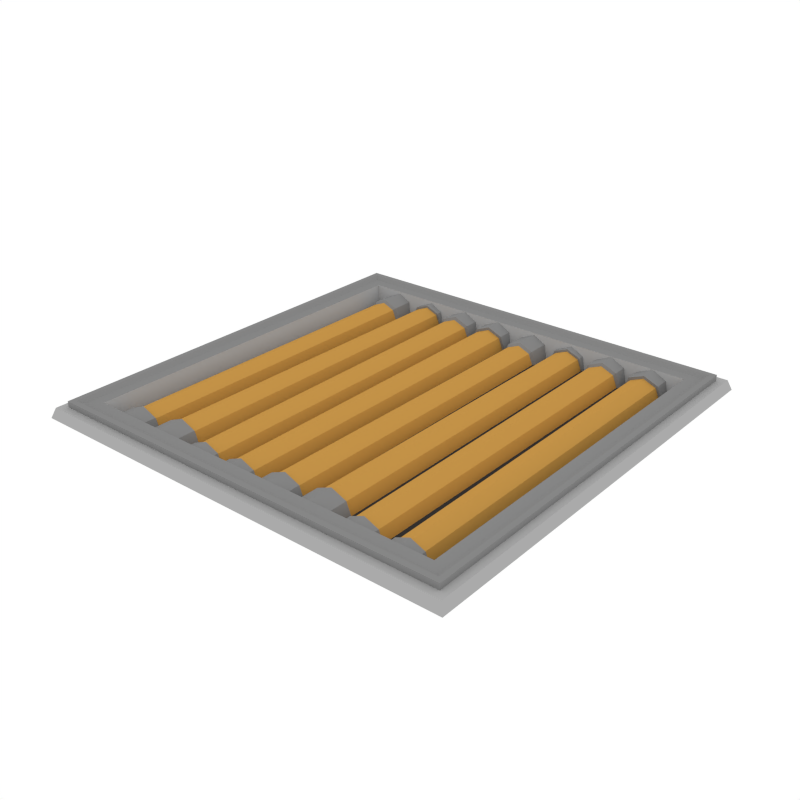 # Source: RoofTile_Pipes1.blend  (saved by Blender 3.6.13; exported with 4.5.12 LTS)
import bpy
from mathutils import Matrix  # noqa: F401  (used for matrix-valued properties, if any)

bpy.ops.wm.read_factory_settings(use_empty=True)
scene = bpy.context.scene
scene.name = 'Scene'

# ---- collections
col_collection_1 = bpy.data.collections.new('Collection 1'); scene.collection.children.link(col_collection_1)

# ---- materials (node trees are filled in below, after node groups)
mat_accent = bpy.data.materials.new('Accent')
mat_accent.alpha_threshold = 0.0
mat_accent.diffuse_color = (0.5596, 0.2977, 0.06679, 1.0)
mat_accent.roughness = 0.5
mat_darkaccent = bpy.data.materials.new('DarkAccent')
mat_darkaccent.alpha_threshold = 0.0
mat_darkaccent.diffuse_color = (0.2266, 0.1234, 0.03015, 1.0)
mat_darkaccent.roughness = 0.5
mat_black = bpy.data.materials.new('Black')
mat_black.alpha_threshold = 0.0
mat_black.diffuse_color = (0.04203, 0.04203, 0.04203, 1.0)
mat_black.roughness = 0.5
mat_main = bpy.data.materials.new('Main')
mat_main.alpha_threshold = 0.0
mat_main.diffuse_color = (0.402, 0.402, 0.402, 1.0)
mat_main.roughness = 0.5
mat_darkgrey = bpy.data.materials.new('DarkGrey')
mat_darkgrey.alpha_threshold = 0.0
mat_darkgrey.diffuse_color = (0.2395, 0.2395, 0.2395, 1.0)
mat_darkgrey.roughness = 0.5
mat_light = bpy.data.materials.new('Light')
mat_light.alpha_threshold = 0.0
mat_light.diffuse_color = (0.4869, 0.4869, 0.4869, 1.0)
mat_light.roughness = 0.5

# ---- material node trees
mat_light.use_nodes = True; mat_light.node_tree.nodes.clear()
_N = mat_light.node_tree.nodes; _L = mat_light.node_tree.links
n0 = _N.new('ShaderNodeOutputMaterial'); n0.name = 'Material Output'; n0.location = (300, 300)
n1 = _N.new('ShaderNodeEmission'); n1.name = 'Emission'; n1.location = (10, 300)
n1.inputs[0].default_value = (1.0, 0.812, 0.3343, 1.0)
n1.inputs[1].default_value = 3.1
_L.new(n1.outputs[0], n0.inputs[0])
n0.is_active_output = True

# ---- world
world_world = bpy.data.worlds.new('World'); scene.world = world_world
world_world.color = (1.0, 1.0, 1.0)
world_world.use_sun_shadow = False
world_world.sun_shadow_jitter_overblur = 0.0
world_world.cycles.sampling_method = 'NONE'
world_world.cycles.sample_map_resolution = 256

# ---- meshes
me_plane_108 = bpy.data.meshes.new('Plane.108')
me_plane_108.from_pydata([(-0.9832, -0.9832, 0.04575), (0.9832, -0.9832, 0.04575), (-0.9832, 0.9832, 0.04575), (0.9832, 0.9832, 0.04575), (-0.9475, -0.9475, 0.01293), (0.9475, -0.9475, 0.01293), (-0.9475, 0.9475, 0.01293), (0.9475, 0.9475, 0.01293), (-0.9475, 0.9475, 0.07311), (-0.9475, -0.9475, 0.07311), (0.9475, -0.9475, 0.07311), (0.9475, 0.9475, 0.07311), (-0.9241, 0.9241, 0.07311), (-0.9241, -0.9241, 0.07311), (0.9241, -0.9241, 0.07311), (0.9241, 0.9241, 0.07311), (-0.9002, 0.9002, 0.05943), (-0.9002, -0.9002, 0.05943), (0.9002, -0.9002, 0.05943), (0.9002, 0.9002, 0.05943), (-0.8483, 0.8483, 0.05943), (-0.8483, -0.8483, 0.05943), (0.8483, -0.8483, 0.05943), (0.8483, 0.8483, 0.05943), (-0.819, 0.819, -0.03298), (-0.819, -0.819, -0.03298), (0.819, -0.819, -0.03298), (0.819, 0.819, -0.03298), (1.0, 1.0, 0.0), (1.0, -1.0, 0.0), (-1.0, -1.0, 0.0), (-1.0, 1.0, 0.0), (0.9091, 0.9091, -0.039), (0.9091, -0.9091, -0.039), (-0.9091, -0.9091, -0.039), (-0.9091, 0.9091, -0.039), (-0.936, 0.936, 0.04575), (-0.936, -0.936, 0.04575), (0.936, -0.936, 0.04575), (0.936, 0.936, 0.04575), (-0.5926, 0.8515, -0.04021), (-0.4102, 0.8515, -0.04021), (-0.5014, 0.8515, 0.05101), (-0.4369, 0.8515, 0.02429), (-0.5659, 0.8515, 0.02429), (-0.5818, 0.8084, -0.04021), (-0.421, 0.8084, -0.04021), (-0.5014, 0.8084, 0.04022), (-0.4445, 0.8084, 0.01666), (-0.5583, 0.8084, 0.01666), (-0.5659, 0.8084, 0.02429), (-0.4369, 0.8084, 0.02429), (-0.5014, 0.8084, 0.05101), (-0.4102, 0.8084, -0.04021), (-0.5926, 0.8084, -0.04021), (-0.5868, -0.726, -0.04021), (-0.416, -0.726, -0.04021), (-0.5014, -0.726, 0.04516), (-0.441, -0.726, 0.02015), (-0.5618, -0.726, 0.02015), (-0.5998, -0.7348, -0.04021), (-0.403, -0.7348, -0.04021), (-0.5014, -0.7348, 0.05821), (-0.4318, -0.7348, 0.02938), (-0.571, -0.7348, 0.02938), (-0.5998, -0.878, -0.04021), (-0.403, -0.878, -0.04021), (-0.5014, -0.878, 0.05821), (-0.4318, -0.878, 0.02938), (-0.571, -0.878, 0.02938), (-0.7939, 0.8515, -0.04021), (-0.6115, 0.8515, -0.04021), (-0.7027, 0.8515, 0.05101), (-0.6382, 0.8515, 0.02429), (-0.7672, 0.8515, 0.02429), (-0.7831, 0.7204, -0.04021), (-0.6223, 0.7204, -0.04021), (-0.7027, 0.7204, 0.04022), (-0.6458, 0.7204, 0.01666), (-0.7596, 0.7204, 0.01666), (-0.7672, 0.7319, 0.02429), (-0.6382, 0.7319, 0.02429), (-0.7027, 0.7319, 0.05101), (-0.6115, 0.7319, -0.04021), (-0.7939, 0.7319, -0.04021), (-0.7881, -0.7544, -0.04021), (-0.6173, -0.7544, -0.04021), (-0.7027, -0.7544, 0.04516), (-0.6423, -0.7544, 0.02015), (-0.7631, -0.7544, 0.02015), (-0.8011, -0.7637, -0.04021), (-0.6043, -0.7637, -0.04021), (-0.7027, -0.7637, 0.05821), (-0.6331, -0.7637, 0.02938), (-0.7723, -0.7637, 0.02938), (-0.8011, -0.878, -0.04021), (-0.6043, -0.878, -0.04021), (-0.7027, -0.878, 0.05821), (-0.6331, -0.878, 0.02938), (-0.7723, -0.878, 0.02938), (-0.2081, -0.8557, -0.04021), (-0.3905, -0.8557, -0.04021), (-0.2993, -0.8557, 0.05101), (-0.3638, -0.8557, 0.02429), (-0.2348, -0.8557, 0.02429), (-0.2189, -0.7848, -0.04021), (-0.3797, -0.7848, -0.04021), (-0.2993, -0.7848, 0.04022), (-0.3562, -0.7848, 0.01666), (-0.2424, -0.7848, 0.01666), (-0.2348, -0.7901, 0.02429), (-0.3638, -0.7901, 0.02429), (-0.2993, -0.7901, 0.05101), (-0.3905, -0.7901, -0.04021), (-0.2081, -0.7901, -0.04021), (-0.2139, 0.7624, -0.04021), (-0.3847, 0.7624, -0.04021), (-0.2993, 0.7624, 0.04516), (-0.3597, 0.7624, 0.02015), (-0.2389, 0.7624, 0.02015), (-0.2009, 0.77, -0.04021), (-0.3977, 0.77, -0.04021), (-0.2993, 0.77, 0.05821), (-0.3689, 0.77, 0.02938), (-0.2297, 0.77, 0.02938), (-0.2009, 0.8737, -0.04021), (-0.3977, 0.8737, -0.04021), (-0.2993, 0.8737, 0.05821), (-0.3689, 0.8737, 0.02938), (-0.2297, 0.8737, 0.02938), (-0.0138, -0.8557, -0.04021), (-0.1962, -0.8557, -0.04021), (-0.105, -0.8557, 0.05101), (-0.1695, -0.8557, 0.02429), (-0.04053, -0.8557, 0.02429), (-0.02459, -0.7848, -0.04021), (-0.1855, -0.7848, -0.04021), (-0.105, -0.7848, 0.04022), (-0.1619, -0.7848, 0.01666), (-0.04816, -0.7848, 0.01666), (-0.04053, -0.7901, 0.02429), (-0.1695, -0.7901, 0.02429), (-0.105, -0.7901, 0.05101), (-0.1962, -0.7901, -0.04021), (-0.0138, -0.7901, -0.04021), (-0.01965, 0.7693, -0.04021), (-0.1904, 0.7693, -0.04021), (-0.105, 0.7693, 0.04516), (-0.1654, 0.7693, 0.02015), (-0.04466, 0.7693, 0.02015), (-0.0066, 0.7693, -0.04021), (-0.2034, 0.7693, -0.04021), (-0.105, 0.7693, 0.05821), (-0.1746, 0.7693, 0.02938), (-0.03543, 0.7693, 0.02938), (-0.006601, 0.8737, -0.04021), (-0.2035, 0.8737, -0.04021), (-0.105, 0.8737, 0.05821), (-0.1746, 0.8737, 0.02938), (-0.03543, 0.8737, 0.02938), (0.2077, 0.8515, -0.04021), (0.3901, 0.8515, -0.04021), (0.2989, 0.8515, 0.05101), (0.3634, 0.8515, 0.02429), (0.2344, 0.8515, 0.02429), (0.2185, 0.8084, -0.04021), (0.3793, 0.8084, -0.04021), (0.2989, 0.8084, 0.04022), (0.3558, 0.8084, 0.01666), (0.242, 0.8084, 0.01666), (0.2344, 0.8084, 0.02429), (0.3634, 0.8084, 0.02429), (0.2989, 0.8084, 0.05101), (0.3901, 0.8084, -0.04021), (0.2077, 0.8084, -0.04021), (0.2135, -0.726, -0.04021), (0.3843, -0.726, -0.04021), (0.2989, -0.726, 0.04516), (0.3593, -0.726, 0.02015), (0.2385, -0.726, 0.02015), (0.2005, -0.7348, -0.04021), (0.3973, -0.7348, -0.04021), (0.2989, -0.7348, 0.05821), (0.3685, -0.7348, 0.02938), (0.2293, -0.7348, 0.02938), (0.2005, -0.878, -0.04021), (0.3973, -0.878, -0.04021), (0.2989, -0.878, 0.05821), (0.3685, -0.878, 0.02938), (0.2293, -0.878, 0.02938), (0.00637, 0.8515, -0.04021), (0.1888, 0.8515, -0.04021), (0.09759, 0.8515, 0.05101), (0.1621, 0.8515, 0.02429), (0.03309, 0.8515, 0.02429), (0.01716, 0.7204, -0.04021), (0.178, 0.7204, -0.04021), (0.09759, 0.7204, 0.04022), (0.1545, 0.7204, 0.01666), (0.04073, 0.7204, 0.01666), (0.03309, 0.7319, 0.02429), (0.1621, 0.7319, 0.02429), (0.09759, 0.7319, 0.05101), (0.1888, 0.7319, -0.04021), (0.00637, 0.7319, -0.04021), (0.01222, -0.7544, -0.04021), (0.183, -0.7544, -0.04021), (0.09759, -0.7544, 0.04516), (0.158, -0.7544, 0.02015), (0.03723, -0.7544, 0.02015), (-0.0008301, -0.7637, -0.04021), (0.196, -0.7637, -0.04021), (0.09759, -0.7637, 0.05821), (0.1672, -0.7637, 0.02938), (0.028, -0.7637, 0.02938), (-0.0008301, -0.878, -0.04021), (0.196, -0.878, -0.04021), (0.09759, -0.878, 0.05821), (0.1672, -0.878, 0.02938), (0.028, -0.878, 0.02938), (0.5922, -0.8557, -0.04021), (0.4098, -0.8557, -0.04021), (0.501, -0.8557, 0.05101), (0.4365, -0.8557, 0.02429), (0.5655, -0.8557, 0.02429), (0.5814, -0.7848, -0.04021), (0.4206, -0.7848, -0.04021), (0.501, -0.7848, 0.04022), (0.4441, -0.7848, 0.01666), (0.5579, -0.7848, 0.01666), (0.5655, -0.7901, 0.02429), (0.4365, -0.7901, 0.02429), (0.501, -0.7901, 0.05101), (0.4098, -0.7901, -0.04021), (0.5922, -0.7901, -0.04021), (0.5864, 0.7624, -0.04021), (0.4156, 0.7624, -0.04021), (0.501, 0.7624, 0.04516), (0.4406, 0.7624, 0.02015), (0.5614, 0.7624, 0.02015), (0.5994, 0.77, -0.04021), (0.4026, 0.77, -0.04021), (0.501, 0.77, 0.05821), (0.4314, 0.77, 0.02938), (0.5706, 0.77, 0.02938), (0.5994, 0.8737, -0.04021), (0.4026, 0.8737, -0.04021), (0.501, 0.8737, 0.05821), (0.4314, 0.8737, 0.02938), (0.5706, 0.8737, 0.02938), (0.7935, -0.8557, -0.04021), (0.6111, -0.8557, -0.04021), (0.7023, -0.8557, 0.05101), (0.6378, -0.8557, 0.02429), (0.7668, -0.8557, 0.02429), (0.7827, -0.7848, -0.04021), (0.6219, -0.7848, -0.04021), (0.7023, -0.7848, 0.04022), (0.6454, -0.7848, 0.01666), (0.7592, -0.7848, 0.01666), (0.7668, -0.7901, 0.02429), (0.6378, -0.7901, 0.02429), (0.7023, -0.7901, 0.05101), (0.6111, -0.7901, -0.04021), (0.7935, -0.7901, -0.04021), (0.7877, 0.7693, -0.04021), (0.6169, 0.7693, -0.04021), (0.7023, 0.7693, 0.04516), (0.6419, 0.7693, 0.02015), (0.7627, 0.7693, 0.02015), (0.8007, 0.7693, -0.04021), (0.6039, 0.7693, -0.04021), (0.7023, 0.7693, 0.05821), (0.6327, 0.7693, 0.02938), (0.7719, 0.7693, 0.02938), (0.8007, 0.8737, -0.04021), (0.6039, 0.8737, -0.04021), (0.7023, 0.8737, 0.05821), (0.6327, 0.8737, 0.02938), (0.7719, 0.8737, 0.02938)], [], [(1, 3, 39, 38), (8, 9, 13, 12), (5, 7, 11, 10), (6, 4, 9, 8), (10, 11, 15, 14), (18, 19, 23, 22), (14, 15, 19, 18), (12, 13, 17, 16), (16, 17, 21, 20), (22, 23, 27, 26), (20, 21, 25, 24), (24, 25, 26, 27), (0, 30, 29, 1), (7, 6, 8, 11), (4, 5, 10, 9), (15, 12, 16, 19), (11, 8, 12, 15), (9, 10, 14, 13), (13, 14, 18, 17), (23, 20, 24, 27), (19, 16, 20, 23), (17, 18, 22, 21), (21, 22, 26, 25), (3, 28, 31, 2), (2, 31, 30, 0), (1, 29, 28, 3), (39, 36, 35, 32), (36, 37, 34, 35), (38, 39, 32, 33), (34, 33, 32, 35), (37, 38, 33, 34), (2, 0, 37, 36), (3, 2, 36, 39), (0, 1, 38, 37), (49, 59, 57, 47), (53, 51, 48, 46), (52, 50, 49, 47), (50, 54, 45, 49), (51, 52, 47, 48), (41, 43, 51, 53), (44, 40, 54, 50), (42, 44, 50, 52), (43, 42, 52, 51), (47, 57, 58, 48), (45, 55, 59, 49), (48, 58, 56, 46), (56, 58, 63, 61), (59, 55, 60, 64), (57, 59, 64, 62), (58, 57, 62, 63), (63, 62, 67, 68), (61, 63, 68, 66), (64, 60, 65, 69), (62, 64, 69, 67), (79, 89, 87, 77), (83, 81, 78, 76), (82, 80, 79, 77), (80, 84, 75, 79), (81, 82, 77, 78), (71, 73, 81, 83), (74, 70, 84, 80), (72, 74, 80, 82), (73, 72, 82, 81), (77, 87, 88, 78), (75, 85, 89, 79), (78, 88, 86, 76), (86, 88, 93, 91), (89, 85, 90, 94), (87, 89, 94, 92), (88, 87, 92, 93), (93, 92, 97, 98), (91, 93, 98, 96), (94, 90, 95, 99), (92, 94, 99, 97), (109, 119, 117, 107), (113, 111, 108, 106), (112, 110, 109, 107), (110, 114, 105, 109), (111, 112, 107, 108), (101, 103, 111, 113), (104, 100, 114, 110), (102, 104, 110, 112), (103, 102, 112, 111), (107, 117, 118, 108), (105, 115, 119, 109), (108, 118, 116, 106), (116, 118, 123, 121), (119, 115, 120, 124), (117, 119, 124, 122), (118, 117, 122, 123), (123, 122, 127, 128), (121, 123, 128, 126), (124, 120, 125, 129), (122, 124, 129, 127), (139, 149, 147, 137), (143, 141, 138, 136), (142, 140, 139, 137), (140, 144, 135, 139), (141, 142, 137, 138), (131, 133, 141, 143), (134, 130, 144, 140), (132, 134, 140, 142), (133, 132, 142, 141), (137, 147, 148, 138), (135, 145, 149, 139), (138, 148, 146, 136), (146, 148, 153, 151), (149, 145, 150, 154), (147, 149, 154, 152), (148, 147, 152, 153), (153, 152, 157, 158), (151, 153, 158, 156), (154, 150, 155, 159), (152, 154, 159, 157), (169, 179, 177, 167), (173, 171, 168, 166), (172, 170, 169, 167), (170, 174, 165, 169), (171, 172, 167, 168), (161, 163, 171, 173), (164, 160, 174, 170), (162, 164, 170, 172), (163, 162, 172, 171), (167, 177, 178, 168), (165, 175, 179, 169), (168, 178, 176, 166), (176, 178, 183, 181), (179, 175, 180, 184), (177, 179, 184, 182), (178, 177, 182, 183), (183, 182, 187, 188), (181, 183, 188, 186), (184, 180, 185, 189), (182, 184, 189, 187), (199, 209, 207, 197), (203, 201, 198, 196), (202, 200, 199, 197), (200, 204, 195, 199), (201, 202, 197, 198), (191, 193, 201, 203), (194, 190, 204, 200), (192, 194, 200, 202), (193, 192, 202, 201), (197, 207, 208, 198), (195, 205, 209, 199), (198, 208, 206, 196), (206, 208, 213, 211), (209, 205, 210, 214), (207, 209, 214, 212), (208, 207, 212, 213), (213, 212, 217, 218), (211, 213, 218, 216), (214, 210, 215, 219), (212, 214, 219, 217), (229, 239, 237, 227), (233, 231, 228, 226), (232, 230, 229, 227), (230, 234, 225, 229), (231, 232, 227, 228), (221, 223, 231, 233), (224, 220, 234, 230), (222, 224, 230, 232), (223, 222, 232, 231), (227, 237, 238, 228), (225, 235, 239, 229), (228, 238, 236, 226), (236, 238, 243, 241), (239, 235, 240, 244), (237, 239, 244, 242), (238, 237, 242, 243), (243, 242, 247, 248), (241, 243, 248, 246), (244, 240, 245, 249), (242, 244, 249, 247), (259, 269, 267, 257), (263, 261, 258, 256), (262, 260, 259, 257), (260, 264, 255, 259), (261, 262, 257, 258), (251, 253, 261, 263), (254, 250, 264, 260), (252, 254, 260, 262), (253, 252, 262, 261), (257, 267, 268, 258), (255, 265, 269, 259), (258, 268, 266, 256), (266, 268, 273, 271), (269, 265, 270, 274), (267, 269, 274, 272), (268, 267, 272, 273), (273, 272, 277, 278), (271, 273, 278, 276), (274, 270, 275, 279), (272, 274, 279, 277)])
me_plane_108.polygons.foreach_set('material_index', [3, 4, 4, 4, 4, 4, 4, 4, 4, 3, 3, 2, 3, 4, 4, 4, 4, 4, 4, 3, 4, 4, 3, 3, 3, 3, 3, 3, 3, 3, 3, 3, 3, 3, 0, 4, 4, 4, 4, 4, 4, 4, 4, 0, 0, 0, 4, 4, 4, 4, 4, 4, 4, 4, 0, 4, 4, 4, 4, 4, 4, 4, 4, 0, 0, 0, 4, 4, 4, 4, 4, 4, 4, 4, 0, 4, 4, 4, 4, 4, 4, 4, 4, 0, 0, 0, 4, 4, 4, 4, 4, 4, 4, 4, 0, 4, 4, 4, 4, 4, 4, 4, 4, 0, 0, 0, 4, 4, 4, 4, 4, 4, 4, 4, 0, 4, 4, 4, 4, 4, 4, 4, 4, 0, 0, 0, 4, 4, 4, 4, 4, 4, 4, 4, 0, 4, 4, 4, 4, 4, 4, 4, 4, 0, 0, 0, 4, 4, 4, 4, 4, 4, 4, 4, 0, 4, 4, 4, 4, 4, 4, 4, 4, 0, 0, 0, 4, 4, 4, 4, 4, 4, 4, 4, 0, 4, 4, 4, 4, 4, 4, 4, 4, 0, 0, 0, 4, 4, 4, 4, 4, 4, 4, 4])
me_plane_108.materials.append(mat_accent)
me_plane_108.materials.append(mat_darkaccent)
me_plane_108.materials.append(mat_black)
me_plane_108.materials.append(mat_main)
me_plane_108.materials.append(mat_darkgrey)
me_plane_108.materials.append(mat_light)
me_plane_108.use_remesh_preserve_volume = False
me_plane_108.use_remesh_preserve_attributes = False
me_plane_108.use_mirror_vertex_groups = False
me_plane_108.update()

# ---- objects
ob_rooftile_pipes1 = bpy.data.objects.new('RoofTile_Pipes1', me_plane_108)

# ---- transforms, parenting, visibility, modifiers, constraints
ob_rooftile_pipes1.location = (0.0, 0.0, 0.0)
ob_rooftile_pipes1.lineart.crease_threshold = 0.0

# ---- collection membership
col_collection_1.objects.link(ob_rooftile_pipes1)

# ---- scene / render settings (as saved in the file)
scene.frame_start = 1; scene.frame_end = 250; scene.frame_set(0)
scene.render.engine = 'CYCLES'
scene.render.resolution_x = 1000
scene.render.resolution_y = 1000
scene.render.dither_intensity = 0.0
scene.cycles.samples = 200
scene.cycles.sampling_pattern = 'TABULATED_SOBOL'
scene.cycles.light_sampling_threshold = 0.0
scene.cycles.use_adaptive_sampling = False
scene.cycles.use_light_tree = False
scene.cycles.caustics_reflective = False
scene.cycles.caustics_refractive = False
scene.cycles.blur_glossy = 0.0
scene.cycles.max_bounces = 2
scene.cycles.pixel_filter_type = 'GAUSSIAN'
scene.cycles.sample_clamp_indirect = 0.0
scene.view_settings.view_transform = 'Standard'
bpy.context.view_layer.update()

# ---- added for rendering (the .blend has no active camera): camera
cam_auto = bpy.data.cameras.new('AutoCamera')
cam_auto.lens = 50.0
cam_auto.sensor_width = 36.0
cam_auto.clip_end = 1000.0
ob_auto_camera = bpy.data.objects.new('AutoCamera', cam_auto)
scene.collection.objects.link(ob_auto_camera)
ob_auto_camera.location = (2.61903, -3.14284, 2.11167)
ob_auto_camera.rotation_euler = (1.09748, -7.21219e-08, 0.694738)
scene.camera = ob_auto_camera
bpy.context.view_layer.update()
